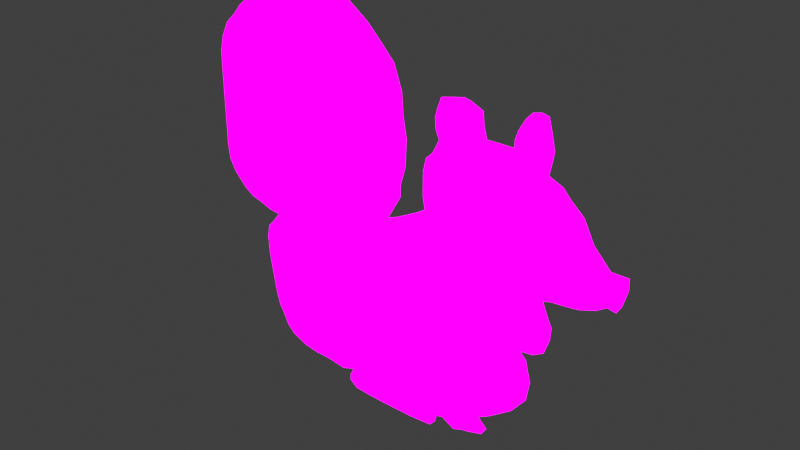 # Source: squirrel.blend  (saved by Blender 2.82.7; exported with 4.5.12 LTS)
import bpy
from mathutils import Matrix  # noqa: F401  (used for matrix-valued properties, if any)

bpy.ops.wm.read_factory_settings(use_empty=True)
scene = bpy.context.scene
scene.name = 'Scene'

# ---- collections
col_coa_export_collection = bpy.data.collections.new('COA Export Collection'); scene.collection.children.link(col_coa_export_collection)

# ---- images (referenced by path relative to the original .blend; pixels are not part of the script)
import os
ASSET_DIR = os.environ.get("B2B_ASSET_DIR", "")  # directory of the original .blend (textures are referenced by path, not embedded)
HERE = os.path.dirname(os.path.abspath(__file__))  # packed textures are extracted next to this script under _unpacked/

def load_image(name, relpath, width, height, colorspace="sRGB"):
    """Load a texture the original file referenced (path relative to the .blend, or extracted next to this script)."""
    p = next((c for c in (os.path.join(HERE, relpath), os.path.join(ASSET_DIR, relpath)) if relpath and os.path.exists(c)), "")
    if p:
        img = bpy.data.images.load(p, check_existing=True)
        img.name = name
    else:  # same state as the original file: an image datablock whose file is absent (Cycles renders it pink)
        img = bpy.data.images.new(name, width, height)
        img.source = "FILE"
        img.filepath = "//" + (relpath or name)
    img.colorspace_settings.name = colorspace
    return img
img_squirrel_png = load_image('squirrel.png', 'squirrel.png', 1024, 1024, 'sRGB')

# ---- materials (node trees are filled in below, after node groups)
mat_ardilla_png = bpy.data.materials.new('ardilla.png')
mat_ardilla_png.surface_render_method = 'BLENDED'
mat_ardilla_png.blend_method = 'BLEND'
mat_ardilla_png.use_transparent_shadow = False

# ---- node groups
ng_coatools_material = bpy.data.node_groups.new('COATools Material', 'ShaderNodeTree')
_s = ng_coatools_material.interface.new_socket(name='BSDF', in_out='OUTPUT', socket_type='NodeSocketShader')
_s = ng_coatools_material.interface.new_socket(name='Texture Color', in_out='INPUT', socket_type='NodeSocketColor')
_s = ng_coatools_material.interface.new_socket(name='Texture Alpha', in_out='INPUT', socket_type='NodeSocketFloat')
_s.min_value = 0.0
_s.max_value = 1.0
_s = ng_coatools_material.interface.new_socket(name='Modulate Color', in_out='INPUT', socket_type='NodeSocketColor')
_s = ng_coatools_material.interface.new_socket(name='Alpha', in_out='INPUT', socket_type='NodeSocketFloat')
_s.min_value = 0.0
_s.max_value = 1.0
_N = ng_coatools_material.nodes; _L = ng_coatools_material.links
n0 = _N.new('NodeGroupInput'); n0.name = 'Group Input'; n0.location = (0, 0)
n1 = _N.new('NodeGroupOutput'); n1.name = 'Group Output'; n1.location = (640, 0)
n2 = _N.new('ShaderNodeBsdfPrincipled'); n2.name = 'Principled BSDF'; n2.location = (360, 0)
n2.distribution = 'GGX'
n2.subsurface_method = 'BURLEY'
n2.inputs[2].default_value = 0.0
n2.inputs[3].default_value = 1.45
n2.inputs[13].default_value = 0.0
n2.inputs[20].default_value = 0.0
n2.inputs[28].default_value = 1.0
n3 = _N.new('ShaderNodeMix'); n3.name = 'Mix'; n3.location = (180, 0)
n3.data_type = 'RGBA'
n3.blend_type = 'MULTIPLY'
n3.inputs[0].default_value = 1.0
n4 = _N.new('ShaderNodeMath'); n4.name = 'Math'; n4.location = (180, -200)
n4.operation = 'MULTIPLY'
n4.inputs[2].default_value = 0.0
_L.new(n0.outputs[2], n3.inputs[7])
_L.new(n0.outputs[3], n4.inputs[1])
_L.new(n0.outputs[0], n3.inputs[6])
_L.new(n3.outputs[2], n2.inputs[0])
_L.new(n3.outputs[2], n2.inputs[27])
_L.new(n0.outputs[1], n4.inputs[0])
_L.new(n4.outputs[0], n2.inputs[4])
_L.new(n2.outputs[0], n1.inputs[0])
n1.is_active_output = True

# ---- material node trees
mat_ardilla_png.use_nodes = True; mat_ardilla_png.node_tree.nodes.clear()
_N = mat_ardilla_png.node_tree.nodes; _L = mat_ardilla_png.node_tree.links
n0 = _N.new('ShaderNodeOutputMaterial'); n0.name = 'Material Output'; n0.location = (460, 0)
n1 = _N.new('ShaderNodeTexImage'); n1.name = 'Image Texture'; n1.location = (0, 0)
n1.image = img_squirrel_png
n1.interpolation = 'Closest'
n2 = _N.new('ShaderNodeGroup'); n2.name = 'COA Material'; n2.location = (280, 0)
n2.label = 'COA Material'
n2.node_tree = ng_coatools_material
n2.inputs[2].default_value = (1.0, 1.0, 1.0, 1.0)
n2.inputs[3].default_value = 1.0
_L.new(n1.outputs[0], n2.inputs[0])
_L.new(n1.outputs[1], n2.inputs[1])
_L.new(n2.outputs[0], n0.inputs[0])
n0.is_active_output = True

# ---- world
world_world = bpy.data.worlds.new('World'); scene.world = world_world
world_world.use_nodes = True; world_world.node_tree.nodes.clear()
_N = world_world.node_tree.nodes; _L = world_world.node_tree.links
n0 = _N.new('ShaderNodeOutputWorld'); n0.name = 'World Output'; n0.location = (300, 300)
n1 = _N.new('ShaderNodeBackground'); n1.name = 'Background'; n1.location = (10, 300)
n1.inputs[0].default_value = (0.05088, 0.05088, 0.05088, 1.0)
_L.new(n1.outputs[0], n0.inputs[0])
n0.is_active_output = True
world_world.color = (0.05088, 0.05088, 0.05088)
world_world.use_sun_shadow = False
world_world.sun_shadow_jitter_overblur = 0.0

# ---- meshes
me_ardilla_png = bpy.data.meshes.new('ardilla.png')
me_ardilla_png.from_pydata([(0.0, 0.0, -0.96), (1.06, 0.0, -0.96), (1.06, 0.0, 0.0), (0.0, 0.0, 0.0), (0.61, -1e-05, -0.9562), (0.6242, -1e-05, -0.9402), (0.6277, -1e-05, -0.9242), (0.6437, -1e-05, -0.9189), (0.6757, -1e-05, -0.9366), (0.697, -1e-05, -0.9278), (0.7148, -1e-05, -0.9242), (0.7503, -1e-05, -0.9135), (0.7628, -1e-05, -0.894), (0.7414, -1e-05, -0.8727), (0.7699, -1e-05, -0.8567), (0.8232, -1e-05, -0.8176), (0.8569, -1e-05, -0.775), (0.864, -1e-05, -0.7288), (0.8516, -1e-05, -0.6808), (0.8374, -1e-05, -0.6648), (0.8658, -1e-05, -0.6612), (0.8907, -1e-05, -0.647), (0.9031, -1e-05, -0.6115), (0.9049, -1e-05, -0.583), (0.8942, -1e-05, -0.5617), (0.8818, -1e-05, -0.5315), (0.8978, -1e-05, -0.5262), (0.9369, -1e-05, -0.5226), (0.9618, -1e-05, -0.5191), (0.9973, -1e-05, -0.5066), (1.019, -1e-05, -0.4924), (1.038, -1e-05, -0.496), (1.049, -1e-05, -0.4782), (1.059, -1e-05, -0.4409), (1.058, -1e-05, -0.416), (1.02, -1e-05, -0.416), (0.9813, -1e-05, -0.3752), (0.9564, -1e-05, -0.3272), (0.9262, -1e-05, -0.3005), (0.9085, -1e-05, -0.281), (0.8765, -1e-05, -0.2668), (0.8818, -1e-05, -0.2401), (0.8854, -1e-05, -0.217), (0.8783, -1e-05, -0.1851), (0.8694, -1e-05, -0.1531), (0.8534, -1e-05, -0.1495), (0.8338, -1e-05, -0.1548), (0.8196, -1e-05, -0.1708), (0.8054, -1e-05, -0.1957), (0.7983, -1e-05, -0.217), (0.7983, -1e-05, -0.233), (0.7716, -1e-05, -0.233), (0.7361, -1e-05, -0.233), (0.729, -1e-05, -0.2082), (0.7255, -1e-05, -0.1779), (0.697, -1e-05, -0.1655), (0.681, -1e-05, -0.162), (0.6473, -1e-05, -0.1691), (0.6259, -1e-05, -0.1744), (0.6171, -1e-05, -0.1993), (0.6117, -1e-05, -0.2206), (0.6135, -1e-05, -0.2437), (0.6224, -1e-05, -0.265), (0.6064, -1e-05, -0.297), (0.5904, -1e-05, -0.3112), (0.5833, -1e-05, -0.3432), (0.5833, -1e-05, -0.3645), (0.5833, -1e-05, -0.3983), (0.5886, -1e-05, -0.4267), (0.5691, -1e-05, -0.4391), (0.5176, -1e-05, -0.4658), (0.4909, -1e-05, -0.4764), (0.5247, -1e-05, -0.4178), (0.5247, -1e-05, -0.3912), (0.5371, -1e-05, -0.3485), (0.5407, -1e-05, -0.2863), (0.5318, -1e-05, -0.2366), (0.5282, -1e-05, -0.1868), (0.5087, -1e-05, -0.1318), (0.4785, -1e-05, -0.09977), (0.4412, -1e-05, -0.06246), (0.3896, -1e-05, -0.02514), (0.3576, -1e-05, -0.009151), (0.3132, -1e-05, -0.00382), (0.2439, -1e-05, -0.002044), (0.1817, -1e-05, -0.01803), (0.1409, -1e-05, -0.03936), (0.1089, -1e-05, -0.06601), (0.07158, -1e-05, -0.09622), (0.05204, -1e-05, -0.1193), (0.02716, -1e-05, -0.1424), (0.009392, -1e-05, -0.1779), (0.0005077, -1e-05, -0.2135), (0.0, -1e-05, -0.2686), (0.0, -1e-05, -0.2988), (0.0, -1e-05, -0.3361), (0.0, -1e-05, -0.3858), (0.0, -1e-05, -0.4107), (0.0, -1e-05, -0.4391), (0.004061, -1e-05, -0.4764), (0.01828, -1e-05, -0.5031), (0.03071, -1e-05, -0.5173), (0.05026, -1e-05, -0.5369), (0.07336, -1e-05, -0.5528), (0.1, -1e-05, -0.5599), (0.1302, -1e-05, -0.5706), (0.1586, -1e-05, -0.5742), (0.1365, -1e-05, -0.6018), (0.1241, -1e-05, -0.6141), (0.118, -1e-05, -0.6437), (0.1204, -1e-05, -0.6869), (0.1254, -1e-05, -0.719), (0.134, -1e-05, -0.7696), (0.139, -1e-05, -0.7955), (0.1464, -1e-05, -0.8226), (0.1575, -1e-05, -0.8411), (0.171, -1e-05, -0.8695), (0.1895, -1e-05, -0.888), (0.2278, -1e-05, -0.9041), (0.2648, -1e-05, -0.9102), (0.3068, -1e-05, -0.9115), (0.3499, -1e-05, -0.9176), (0.3833, -1e-05, -0.9065), (0.3722, -1e-05, -0.9263), (0.3722, -1e-05, -0.9411), (0.3907, -1e-05, -0.9559), (0.4252, -1e-05, -0.9584), (0.4672, -1e-05, -0.96), (0.5202, -1e-05, -0.96), (0.556, -1e-05, -0.96)], [], [(0, 1, 2, 3), (46, 47, 43), (29, 30, 35), (106, 111, 122), (41, 42, 49), (52, 53, 62), (51, 40, 50), (22, 24, 19), (102, 103, 104), (96, 97, 106), (68, 25, 51), (30, 31, 32), (50, 41, 49), (61, 62, 53), (120, 121, 122), (76, 93, 94), (56, 57, 53), (32, 33, 35), (25, 26, 38), (15, 16, 17), (7, 70, 71), (42, 48, 49), (19, 24, 25), (74, 75, 73), (37, 38, 26), (57, 58, 59), (111, 112, 120), (76, 87, 93), (15, 17, 19), (69, 19, 68), (63, 66, 52), (115, 116, 117), (36, 28, 35), (33, 34, 35), (128, 129, 6), (7, 8, 9), (42, 43, 48), (38, 39, 40), (71, 122, 6), (67, 68, 52), (26, 27, 36), (36, 37, 26), (106, 122, 71), (87, 88, 89), (19, 25, 68), (125, 126, 122), (107, 108, 109), (127, 128, 122), (104, 105, 106), (28, 29, 35), (84, 85, 87), (14, 15, 19), (126, 127, 122), (80, 81, 83), (119, 120, 113), (20, 21, 22), (81, 82, 83), (13, 14, 19), (10, 11, 13), (7, 9, 13), (129, 4, 6), (94, 95, 73), (55, 56, 53), (85, 86, 87), (115, 119, 113), (11, 12, 13), (19, 20, 22), (51, 25, 40), (59, 53, 57), (64, 65, 63), (110, 111, 106), (104, 98, 101), (111, 120, 122), (106, 107, 110), (70, 19, 69), (40, 41, 50), (118, 119, 115), (122, 128, 6), (112, 113, 120), (117, 118, 115), (75, 76, 73), (60, 61, 53), (113, 114, 115), (73, 76, 94), (62, 63, 52), (66, 67, 52), (65, 66, 63), (122, 123, 125), (27, 28, 36), (79, 80, 76), (123, 124, 125), (59, 60, 53), (98, 99, 100), (53, 54, 55), (25, 38, 40), (101, 102, 104), (71, 6, 7), (80, 87, 76), (95, 96, 106), (92, 93, 89), (71, 72, 73), (71, 73, 106), (89, 90, 91), (73, 95, 106), (89, 91, 92), (13, 19, 70), (6, 4, 5), (87, 89, 93), (43, 44, 45), (78, 79, 77), (22, 23, 24), (68, 51, 52), (45, 46, 43), (9, 10, 13), (107, 109, 110), (97, 98, 104), (80, 83, 87), (13, 70, 7), (83, 84, 87), (77, 79, 76), (98, 100, 101), (47, 48, 43), (30, 32, 35), (17, 18, 19), (104, 106, 97)])
_uv = me_ardilla_png.uv_layers.new(name='UVMap')
_uv.uv.foreach_set('vector', [0.0, 0.0, 1.0, 0.0, 1.0, 1.0, 0.0, 1.0, 0.7866, 0.8387, 0.7732, 0.822, 0.8285, 0.8072, 0.9409, 0.4722, 0.961, 0.4871, 0.9626, 0.5666, 0.1497, 0.4019, 0.1183, 0.2511, 0.3616, 0.05569, 0.8319, 0.7499, 0.8352, 0.7739, 0.7531, 0.7739, 0.6944, 0.7573, 0.6877, 0.7832, 0.5872, 0.7239, 0.728, 0.7573, 0.8269, 0.7221, 0.7531, 0.7573, 0.852, 0.363, 0.8436, 0.4149, 0.79, 0.3075, 0.04741, 0.4408, 0.06921, 0.4241, 0.09435, 0.4167, 0.0, 0.5981, 0.0, 0.5722, 0.1497, 0.4019, 0.5553, 0.5555, 0.8319, 0.4463, 0.728, 0.7573, 0.961, 0.4871, 0.9794, 0.4834, 0.9895, 0.5019, 0.7531, 0.7573, 0.8319, 0.7499, 0.7531, 0.7739, 0.5788, 0.7462, 0.5872, 0.7239, 0.6877, 0.7832, 0.2894, 0.05055, 0.3301, 0.04412, 0.3616, 0.05569, 0.5017, 0.7536, 0.0, 0.7202, 0.0, 0.6888, 0.6425, 0.8313, 0.6106, 0.8239, 0.6877, 0.7832, 0.9895, 0.5019, 0.9995, 0.5407, 0.9626, 0.5666, 0.8319, 0.4463, 0.847, 0.4519, 0.8738, 0.6869, 0.7766, 0.1483, 0.8084, 0.1928, 0.8151, 0.2409, 0.6073, 0.04284, 0.4883, 0.5148, 0.4631, 0.5037, 0.8352, 0.7739, 0.7598, 0.7961, 0.7531, 0.7739, 0.79, 0.3075, 0.8436, 0.4149, 0.8319, 0.4463, 0.5067, 0.637, 0.5101, 0.7017, 0.495, 0.5925, 0.9023, 0.6592, 0.8738, 0.6869, 0.847, 0.4519, 0.6106, 0.8239, 0.5905, 0.8183, 0.5821, 0.7924, 0.1183, 0.2511, 0.1264, 0.1984, 0.2894, 0.05055, 0.5017, 0.7536, 0.1027, 0.9312, 0.0, 0.7202, 0.7766, 0.1483, 0.8151, 0.2409, 0.79, 0.3075, 0.5369, 0.5426, 0.79, 0.3075, 0.5553, 0.5555, 0.5721, 0.6906, 0.5503, 0.6203, 0.6944, 0.7573, 0.1485, 0.1238, 0.1614, 0.09425, 0.1788, 0.07497, 0.9258, 0.6092, 0.9073, 0.4593, 0.9626, 0.5666, 0.9995, 0.5407, 0.9978, 0.5666, 0.9626, 0.5666, 0.4908, 0.0, 0.5245, 0.0, 0.5922, 0.03729, 0.6073, 0.04284, 0.6375, 0.02433, 0.6576, 0.03358, 0.8352, 0.7739, 0.8285, 0.8072, 0.7598, 0.7961, 0.8738, 0.6869, 0.857, 0.7073, 0.8269, 0.7221, 0.4631, 0.5037, 0.3616, 0.05569, 0.5922, 0.03729, 0.5503, 0.5851, 0.5553, 0.5555, 0.6944, 0.7573, 0.847, 0.4519, 0.8839, 0.4556, 0.9258, 0.6092, 0.9258, 0.6092, 0.9023, 0.6592, 0.847, 0.4519, 0.1497, 0.4019, 0.3616, 0.05569, 0.4631, 0.5037, 0.1027, 0.9312, 0.06753, 0.8998, 0.04909, 0.8757, 0.79, 0.3075, 0.8319, 0.4463, 0.5553, 0.5555, 0.3686, 0.004279, 0.4011, 0.001709, 0.3616, 0.05569, 0.1288, 0.3732, 0.1171, 0.3603, 0.1113, 0.3295, 0.4407, 0.0, 0.4908, 0.0, 0.3616, 0.05569, 0.09435, 0.4167, 0.1228, 0.4056, 0.1497, 0.4019, 0.9073, 0.4593, 0.9409, 0.4722, 0.9626, 0.5666, 0.2301, 0.9979, 0.1715, 0.9812, 0.1027, 0.9312, 0.7263, 0.1076, 0.7766, 0.1483, 0.79, 0.3075, 0.4011, 0.001709, 0.4407, 0.0, 0.3616, 0.05569, 0.4162, 0.9349, 0.3676, 0.9738, 0.2955, 0.996, 0.2498, 0.05184, 0.2894, 0.05055, 0.1311, 0.1714, 0.8168, 0.3112, 0.8403, 0.326, 0.852, 0.363, 0.3676, 0.9738, 0.3374, 0.9905, 0.2955, 0.996, 0.6995, 0.09096, 0.7263, 0.1076, 0.79, 0.3075, 0.6743, 0.03729, 0.7079, 0.04839, 0.6995, 0.09096, 0.6073, 0.04284, 0.6576, 0.03358, 0.6995, 0.09096, 0.5245, 0.0, 0.5754, 0.003971, 0.5922, 0.03729, 0.0, 0.6888, 0.0, 0.6499, 0.495, 0.5925, 0.6576, 0.8276, 0.6425, 0.8313, 0.6877, 0.7832, 0.1715, 0.9812, 0.1329, 0.959, 0.1027, 0.9312, 0.1485, 0.1238, 0.2498, 0.05184, 0.1311, 0.1714, 0.7079, 0.04839, 0.7196, 0.06875, 0.6995, 0.09096, 0.79, 0.3075, 0.8168, 0.3112, 0.852, 0.363, 0.728, 0.7573, 0.8319, 0.4463, 0.8269, 0.7221, 0.5821, 0.7924, 0.6877, 0.7832, 0.6106, 0.8239, 0.557, 0.6758, 0.5503, 0.6425, 0.5721, 0.6906, 0.1136, 0.2845, 0.1183, 0.2511, 0.1497, 0.4019, 0.09435, 0.4167, 0.0, 0.5426, 0.02898, 0.4611, 0.1183, 0.2511, 0.2894, 0.05055, 0.3616, 0.05569, 0.1497, 0.4019, 0.1288, 0.3732, 0.1136, 0.2845, 0.4883, 0.5148, 0.79, 0.3075, 0.5369, 0.5426, 0.8269, 0.7221, 0.8319, 0.7499, 0.7531, 0.7573, 0.2149, 0.05826, 0.2498, 0.05184, 0.1485, 0.1238, 0.3616, 0.05569, 0.4908, 0.0, 0.5922, 0.03729, 0.1264, 0.1984, 0.1311, 0.1714, 0.2894, 0.05055, 0.1788, 0.07497, 0.2149, 0.05826, 0.1485, 0.1238, 0.5101, 0.7017, 0.5017, 0.7536, 0.495, 0.5925, 0.5771, 0.7702, 0.5788, 0.7462, 0.6877, 0.7832, 0.1311, 0.1714, 0.1381, 0.1431, 0.1485, 0.1238, 0.495, 0.5925, 0.5017, 0.7536, 0.0, 0.6888, 0.5872, 0.7239, 0.5721, 0.6906, 0.6944, 0.7573, 0.5503, 0.6203, 0.5503, 0.5851, 0.6944, 0.7573, 0.5503, 0.6425, 0.5503, 0.6203, 0.5721, 0.6906, 0.3616, 0.05569, 0.3511, 0.03513, 0.3686, 0.004279, 0.8839, 0.4556, 0.9073, 0.4593, 0.9258, 0.6092, 0.4514, 0.8961, 0.4162, 0.9349, 0.5017, 0.7536, 0.3511, 0.03513, 0.3511, 0.0197, 0.3686, 0.004279, 0.5821, 0.7924, 0.5771, 0.7702, 0.6877, 0.7832, 0.0, 0.5426, 0.003832, 0.5037, 0.01724, 0.4759, 0.6877, 0.7832, 0.6844, 0.8146, 0.6576, 0.8276, 0.8319, 0.4463, 0.8738, 0.6869, 0.8269, 0.7221, 0.02898, 0.4611, 0.04741, 0.4408, 0.09435, 0.4167, 0.4631, 0.5037, 0.5922, 0.03729, 0.6073, 0.04284, 0.4162, 0.9349, 0.1027, 0.9312, 0.5017, 0.7536, 0.0, 0.6499, 0.0, 0.5981, 0.1497, 0.4019, 0.000479, 0.7776, 0.0, 0.7202, 0.04909, 0.8757, 0.4631, 0.5037, 0.495, 0.5648, 0.495, 0.5925, 0.4631, 0.5037, 0.495, 0.5925, 0.1497, 0.4019, 0.04909, 0.8757, 0.02562, 0.8517, 0.00886, 0.8146, 0.495, 0.5925, 0.0, 0.6499, 0.1497, 0.4019, 0.04909, 0.8757, 0.00886, 0.8146, 0.000479, 0.7776, 0.6995, 0.09096, 0.79, 0.3075, 0.4883, 0.5148, 0.5922, 0.03729, 0.5754, 0.003971, 0.5888, 0.02063, 0.1027, 0.9312, 0.04909, 0.8757, 0.0, 0.7202, 0.8285, 0.8072, 0.8202, 0.8405, 0.8051, 0.8443, 0.4799, 0.8628, 0.4514, 0.8961, 0.4983, 0.8054, 0.852, 0.363, 0.8537, 0.3927, 0.8436, 0.4149, 0.5553, 0.5555, 0.728, 0.7573, 0.6944, 0.7573, 0.8051, 0.8443, 0.7866, 0.8387, 0.8285, 0.8072, 0.6576, 0.03358, 0.6743, 0.03729, 0.6995, 0.09096, 0.1288, 0.3732, 0.1113, 0.3295, 0.1136, 0.2845, 0.0, 0.5722, 0.0, 0.5426, 0.09435, 0.4167, 0.4162, 0.9349, 0.2955, 0.996, 0.1027, 0.9312, 0.6995, 0.09096, 0.4883, 0.5148, 0.6073, 0.04284, 0.2955, 0.996, 0.2301, 0.9979, 0.1027, 0.9312, 0.4983, 0.8054, 0.4514, 0.8961, 0.5017, 0.7536, 0.0, 0.5426, 0.01724, 0.4759, 0.02898, 0.4611, 0.7732, 0.822, 0.7598, 0.7961, 0.8285, 0.8072, 0.961, 0.4871, 0.9895, 0.5019, 0.9626, 0.5666, 0.8151, 0.2409, 0.8034, 0.2909, 0.79, 0.3075, 0.09435, 0.4167, 0.1497, 0.4019, 0.0, 0.5722])
me_ardilla_png.materials.append(mat_ardilla_png)
me_ardilla_png.use_remesh_fix_poles = True
me_ardilla_png.use_remesh_preserve_attributes = False
me_ardilla_png.use_mirror_vertex_groups = False
me_ardilla_png.update()
arm_armature_004 = bpy.data.armatures.new('Armature.004')  # bones are not reproduced

# ---- objects
ob_spriteobject = bpy.data.objects.new('SpriteObject', arm_armature_004)
ob_ardilla_png = bpy.data.objects.new('ardilla.png', me_ardilla_png)

# ---- transforms, parenting, visibility, modifiers, constraints
ob_spriteobject.location = (0.0, 0.0, 0.0)
ob_spriteobject.show_name = True
ob_spriteobject.show_axis = True
ob_spriteobject.lineart.crease_threshold = 0.0
ob_ardilla_png.parent = ob_spriteobject
ob_ardilla_png.location = (-0.6201, 0.0, 0.9634)
ob_ardilla_png.lineart.crease_threshold = 0.0
_vg = ob_ardilla_png.vertex_groups.new(name='coa_base_sprite')
_vg.add([0, 1, 2, 3], 1.0, 'REPLACE')
_vg = ob_ardilla_png.vertex_groups.new(name='Bone.002')
for _i, _w in zip([0, 1, 2, 3, 4, 5, 6, 7, 8, 9, 10, 11, 12, 13, 14, 15, 16, 17, 18, 19, 20, 21, 22, 23, 24, 25, 26, 27, 28, 29, 30, 31, 32, 33, 34, 35, 36, 37, 38, 39, 40, 41, 42, 43, 44, 45, 46, 47, 48, 49, 50, 51, 52, 53, 54, 55, 56, 57, 58, 59, 60, 61, 62, 63, 64, 65, 66, 67, 68, 69, 70, 71, 72, 73, 74, 75, 76, 77, 78, 79, 80, 81, 82, 83, 84, 85, 86, 87, 88, 89, 90, 91, 92, 93, 94, 95, 96, 97, 98, 99, 100, 101, 102, 103, 104, 105, 106, 107, 108, 109, 110, 111, 112, 113, 114, 115, 116, 117, 118, 119, 120, 121, 122, 123, 124, 125, 126, 127, 128, 129], [1.0, 1.0, 1.0, 1.0, 0.0, 0.0, 0.0, 0.0, 0.0, 0.0, 0.0, 0.0, 0.0, 0.0, 0.0, 0.0, 0.0, 0.0, 0.0, 0.0, 0.0, 0.0, 0.0, 0.0, 0.0, 0.0, 0.0, 0.0, 0.0, 0.0, 0.0, 0.0, 0.0, 0.0, 0.0, 0.0, 0.0, 0.0, 0.0, 0.0, 0.0, 0.0, 0.0, 0.0, 0.0, 0.0, 0.0, 0.0, 0.0, 0.0, 0.0, 0.0, 0.0, 0.0, 0.0, 0.0, 0.0, 0.0, 0.0, 0.0, 0.0, 0.0, 0.0, 0.0, 0.0, 0.0, 0.0, 0.0, 0.0, 0.0, 0.0, 0.0, 0.0, 0.0, 0.0, 0.0, 0.0, 0.0, 0.0, 0.0, 0.0, 0.0, 0.0, 0.0, 0.0, 0.0, 0.0, 0.0, 0.0, 0.0, 0.0, 0.0, 0.0, 0.0, 0.0, 0.0, 0.0, 0.0, 0.0, 0.007112, 0.1745, 0.493, 0.8557, 0.9629, 0.8848, 0.0, 0.0, 0.0, 0.0, 0.0, 0.0, 0.0, 0.0, 0.0, 0.0, 0.0, 0.0, 0.0, 0.0, 0.0, 0.0, 0.0, 0.0, 0.0, 0.0, 0.0, 0.0, 0.0, 0.0, 0.0]): _vg.add([_i], _w, 'REPLACE')
_vg = ob_ardilla_png.vertex_groups.new(name='Bone.004')
for _i, _w in zip([24, 25, 26, 27, 28, 36, 37, 38, 39, 40, 41, 50, 51, 52, 53, 54, 55, 56, 57, 59, 60, 61, 62, 63, 64, 65, 66, 67, 68, 69, 72, 73], [0.0, 1.0, 1.0, 1.0, 0.08746, 0.1065, 1.0, 1.0, 1.0, 1.0, 0.02733, 0.9281, 1.0, 0.8204, 0.0, 0.0, 0.0, 0.0, 0.0, 0.0, 0.0, 0.001117, 0.197, 1.0, 1.0, 1.0, 1.0, 1.0, 1.0, 1.0, 0.0, 0.0]): _vg.add([_i], _w, 'REPLACE')
_vg = ob_ardilla_png.vertex_groups.new(name='Bone.005')
for _i, _w in zip([52, 53, 54, 55, 56, 57, 58, 59, 60, 61, 62], [0.1796, 1.0, 1.0, 1.0, 1.0, 1.0, 1.0, 1.0, 1.0, 0.9989, 0.803]): _vg.add([_i], _w, 'REPLACE')
_vg = ob_ardilla_png.vertex_groups.new(name='Bone.006')
for _i, _w in zip([41, 42, 43, 44, 45, 46, 47, 48, 49, 50], [0.9727, 1.0, 1.0, 1.0, 1.0, 1.0, 1.0, 1.0, 1.0, 0.07193]): _vg.add([_i], _w, 'REPLACE')
_vg = ob_ardilla_png.vertex_groups.new(name='Bone.007')
for _i, _w in zip([27, 28, 29, 30, 31, 32, 33, 34, 35, 36], [0.0, 0.9125, 1.0, 1.0, 1.0, 1.0, 1.0, 1.0, 1.0, 0.8935]): _vg.add([_i], _w, 'REPLACE')
_vg = ob_ardilla_png.vertex_groups.new(name='Bone.003')
for _i, _w in zip([68, 69, 70, 71, 72, 73], [0.0, 0.0, 1.0, 1.0, 0.0, 0.0]): _vg.add([_i], _w, 'REPLACE')
_vg = ob_ardilla_png.vertex_groups.new(name='Bone.008')
for _i, _w in zip([18, 19, 20, 21, 22, 23, 24], [0.1774, 0.9798, 1.0, 1.0, 1.0, 1.0, 1.0]): _vg.add([_i], _w, 'REPLACE')
_vg = ob_ardilla_png.vertex_groups.new(name='Bone.012')
for _i, _w in zip([6, 7, 8, 9, 10, 11, 12, 13, 14, 15, 16, 17, 18, 19], [0.07181, 1.0, 1.0, 1.0, 1.0, 1.0, 1.0, 1.0, 1.0, 1.0, 1.0, 1.0, 0.8226, 0.02016]): _vg.add([_i], _w, 'REPLACE')
_vg = ob_ardilla_png.vertex_groups.new(name='Bone.011')
for _i, _w in zip([4, 5, 6, 122, 123, 124, 125, 126, 127, 128, 129], [1.0, 1.0, 0.9282, 1.0, 1.0, 1.0, 1.0, 1.0, 1.0, 1.0, 1.0]): _vg.add([_i], _w, 'REPLACE')
_vg = ob_ardilla_png.vertex_groups.new(name='Bone.013')
_vg.add([105, 106, 107, 108, 109, 110, 111, 112, 113, 114, 115, 116, 117, 118, 119, 120, 121], 1.0, 'REPLACE')
_vg = ob_ardilla_png.vertex_groups.new(name='Bone.014')
for _i, _w in zip([63, 64, 65, 66, 67, 72, 73, 74, 75, 76, 77, 78, 79, 80, 81, 82, 83, 84], [0.0, 0.0, 0.0, 0.0, 0.0, 1.0, 1.0, 1.0, 1.0, 1.0, 1.0, 1.0, 1.0, 1.0, 1.0, 1.0, 1.0, 0.9241]): _vg.add([_i], _w, 'REPLACE')
_vg = ob_ardilla_png.vertex_groups.new(name='Bone.015')
for _i, _w in zip([84, 85, 86, 87, 88, 89, 90, 91, 92, 93, 94, 95, 96, 97, 98, 99, 100, 101, 102, 103, 104, 105, 106, 107, 108, 109, 110, 111, 112, 113], [0.07589, 1.0, 1.0, 1.0, 1.0, 1.0, 1.0, 1.0, 1.0, 1.0, 1.0, 1.0, 1.0, 1.0, 1.0, 0.9929, 0.8255, 0.507, 0.1443, 0.03708, 0.1152, 0.0, 0.0, 0.0, 0.0, 0.0, 0.0, 0.0, 0.0, 0.0]): _vg.add([_i], _w, 'REPLACE')
_m = ob_ardilla_png.modifiers.new('coa_base_sprite', 'MASK')
_m.vertex_group = 'coa_base_sprite'
_m.invert_vertex_group = True
_m = ob_ardilla_png.modifiers.new('Armature', 'ARMATURE')
_m.object = ob_spriteobject

# ---- collection membership
col_coa_export_collection.objects.link(ob_spriteobject)
col_coa_export_collection.objects.link(ob_ardilla_png)

# ---- scene / render settings (as saved in the file)
scene.frame_start = 0; scene.frame_end = 30; scene.frame_set(3)
scene.render.engine = 'BLENDER_EEVEE_NEXT'
scene.cycles.use_denoising = False
scene.cycles.samples = 128
scene.cycles.sampling_pattern = 'TABULATED_SOBOL'
scene.cycles.use_adaptive_sampling = False
scene.cycles.use_light_tree = False
scene.eevee.use_taa_reprojection = False
scene.view_settings.view_transform = 'Standard'
bpy.context.view_layer.update()

# ---- added for rendering (the .blend has no active camera and no usable light): camera, sun
cam_auto = bpy.data.cameras.new('AutoCamera')
cam_auto.lens = 50.0
cam_auto.sensor_width = 36.0
cam_auto.clip_end = 1000.0
ob_auto_camera = bpy.data.objects.new('AutoCamera', cam_auto)
scene.collection.objects.link(ob_auto_camera)
ob_auto_camera.location = (1.22635, -1.58792, 1.53889)
ob_auto_camera.rotation_euler = (1.09748, -7.21219e-08, 0.694738)
scene.camera = ob_auto_camera
light_auto_sun = bpy.data.lights.new('AutoSun', 'SUN')
light_auto_sun.energy = 3.0
light_auto_sun.angle = 0.0523599
ob_auto_sun = bpy.data.objects.new('AutoSun', light_auto_sun)
scene.collection.objects.link(ob_auto_sun)
ob_auto_sun.rotation_euler = (0.872665, 0.174533, 0.523599)
bpy.context.view_layer.update()
